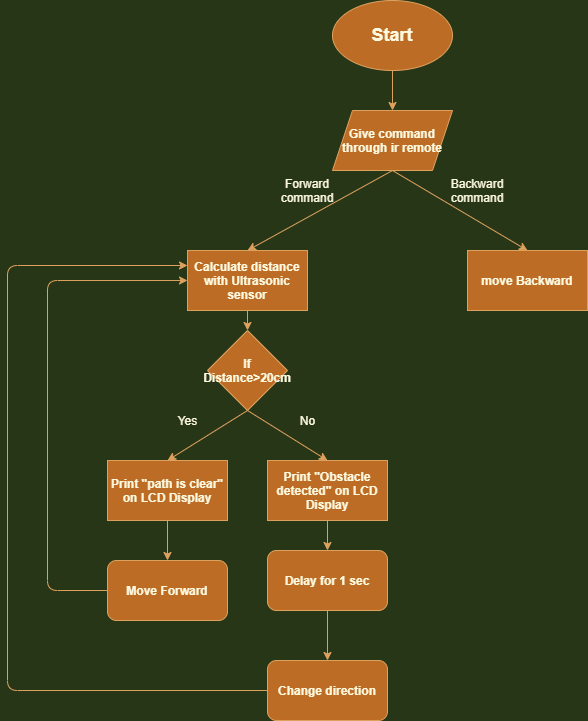

The diagram above was exported from draw.io. Its source (the exported page's mxGraphModel, read from the mxfile embedded in the PNG):
<mxGraphModel dx="1240" dy="643" grid="1" gridSize="10" guides="1" tooltips="1" connect="1" arrows="1" fold="1" page="1" pageScale="1" pageWidth="850" pageHeight="1100" background="#283618" math="0" shadow="0">
  <root>
    <mxCell id="0" />
    <mxCell id="1" parent="0" />
    <mxCell id="Kzt3mH4arefU0M99ViiK-1" value="&lt;font style=&quot;font-size: 18px&quot;&gt;&lt;b&gt;Start&lt;/b&gt;&lt;/font&gt;" style="ellipse;whiteSpace=wrap;html=1;fillColor=#BC6C25;strokeColor=#DDA15E;fontColor=#FEFAE0;" vertex="1" parent="1">
      <mxGeometry x="365" y="70" width="120" height="70" as="geometry" />
    </mxCell>
    <mxCell id="Kzt3mH4arefU0M99ViiK-2" value="&lt;b&gt;Give command through ir remote&lt;/b&gt;" style="shape=parallelogram;perimeter=parallelogramPerimeter;whiteSpace=wrap;html=1;fixedSize=1;fillColor=#BC6C25;strokeColor=#DDA15E;fontColor=#FEFAE0;" vertex="1" parent="1">
      <mxGeometry x="365" y="180" width="120" height="60" as="geometry" />
    </mxCell>
    <mxCell id="Kzt3mH4arefU0M99ViiK-3" value="" style="endArrow=classic;html=1;exitX=0.5;exitY=1;exitDx=0;exitDy=0;entryX=0.5;entryY=0;entryDx=0;entryDy=0;strokeColor=#DDA15E;fontColor=#FEFAE0;labelBackgroundColor=#283618;" edge="1" parent="1" source="Kzt3mH4arefU0M99ViiK-1" target="Kzt3mH4arefU0M99ViiK-2">
      <mxGeometry width="50" height="50" relative="1" as="geometry">
        <mxPoint x="400" y="180" as="sourcePoint" />
        <mxPoint x="450" y="130" as="targetPoint" />
      </mxGeometry>
    </mxCell>
    <mxCell id="Kzt3mH4arefU0M99ViiK-4" value="" style="endArrow=classic;html=1;exitX=0.5;exitY=1;exitDx=0;exitDy=0;strokeColor=#DDA15E;fontColor=#FEFAE0;labelBackgroundColor=#283618;" edge="1" parent="1" source="Kzt3mH4arefU0M99ViiK-2">
      <mxGeometry width="50" height="50" relative="1" as="geometry">
        <mxPoint x="400" y="180" as="sourcePoint" />
        <mxPoint x="280" y="320" as="targetPoint" />
      </mxGeometry>
    </mxCell>
    <mxCell id="Kzt3mH4arefU0M99ViiK-5" value="" style="endArrow=classic;html=1;exitX=0.5;exitY=1;exitDx=0;exitDy=0;entryX=0.5;entryY=0;entryDx=0;entryDy=0;strokeColor=#DDA15E;fontColor=#FEFAE0;labelBackgroundColor=#283618;" edge="1" parent="1" source="Kzt3mH4arefU0M99ViiK-2" target="Kzt3mH4arefU0M99ViiK-38">
      <mxGeometry width="50" height="50" relative="1" as="geometry">
        <mxPoint x="400" y="180" as="sourcePoint" />
        <mxPoint x="560" y="320" as="targetPoint" />
      </mxGeometry>
    </mxCell>
    <mxCell id="Kzt3mH4arefU0M99ViiK-6" value="Forward command" style="text;html=1;strokeColor=none;fillColor=none;align=center;verticalAlign=middle;whiteSpace=wrap;rounded=0;fontColor=#FEFAE0;" vertex="1" parent="1">
      <mxGeometry x="320" y="250" width="40" height="20" as="geometry" />
    </mxCell>
    <mxCell id="Kzt3mH4arefU0M99ViiK-7" value="Backward command" style="text;html=1;strokeColor=none;fillColor=none;align=center;verticalAlign=middle;whiteSpace=wrap;rounded=0;fontColor=#FEFAE0;" vertex="1" parent="1">
      <mxGeometry x="490" y="250" width="40" height="20" as="geometry" />
    </mxCell>
    <mxCell id="Kzt3mH4arefU0M99ViiK-8" value="&lt;b&gt;Calculate distance with Ultrasonic sensor&lt;/b&gt;" style="rounded=0;whiteSpace=wrap;html=1;fillColor=#BC6C25;strokeColor=#DDA15E;fontColor=#FEFAE0;" vertex="1" parent="1">
      <mxGeometry x="220" y="320" width="120" height="60" as="geometry" />
    </mxCell>
    <mxCell id="Kzt3mH4arefU0M99ViiK-9" value="" style="endArrow=classic;html=1;exitX=0.5;exitY=1;exitDx=0;exitDy=0;entryX=0.5;entryY=0;entryDx=0;entryDy=0;strokeColor=#DDA15E;fontColor=#FEFAE0;labelBackgroundColor=#283618;" edge="1" parent="1" source="Kzt3mH4arefU0M99ViiK-8" target="Kzt3mH4arefU0M99ViiK-26">
      <mxGeometry width="50" height="50" relative="1" as="geometry">
        <mxPoint x="400" y="340" as="sourcePoint" />
        <mxPoint x="200" y="440" as="targetPoint" />
      </mxGeometry>
    </mxCell>
    <mxCell id="Kzt3mH4arefU0M99ViiK-14" value="&lt;b&gt;Print &quot;path is clear&quot; on LCD Display&lt;/b&gt;" style="rounded=0;whiteSpace=wrap;html=1;fillColor=#BC6C25;strokeColor=#DDA15E;fontColor=#FEFAE0;" vertex="1" parent="1">
      <mxGeometry x="140" y="530" width="120" height="60" as="geometry" />
    </mxCell>
    <mxCell id="Kzt3mH4arefU0M99ViiK-15" value="&lt;b&gt;Print &quot;Obstacle detected&quot; on LCD Display&lt;/b&gt;" style="rounded=0;whiteSpace=wrap;html=1;fillColor=#BC6C25;strokeColor=#DDA15E;fontColor=#FEFAE0;" vertex="1" parent="1">
      <mxGeometry x="300" y="530" width="120" height="60" as="geometry" />
    </mxCell>
    <mxCell id="Kzt3mH4arefU0M99ViiK-17" value="" style="endArrow=classic;html=1;exitX=0.5;exitY=1;exitDx=0;exitDy=0;entryX=0.5;entryY=0;entryDx=0;entryDy=0;strokeColor=#DDA15E;fontColor=#FEFAE0;labelBackgroundColor=#283618;" edge="1" parent="1" source="Kzt3mH4arefU0M99ViiK-14" target="Kzt3mH4arefU0M99ViiK-34">
      <mxGeometry width="50" height="50" relative="1" as="geometry">
        <mxPoint x="270" y="590" as="sourcePoint" />
        <mxPoint x="320" y="540" as="targetPoint" />
      </mxGeometry>
    </mxCell>
    <mxCell id="Kzt3mH4arefU0M99ViiK-19" value="" style="endArrow=classic;html=1;exitX=0.5;exitY=1;exitDx=0;exitDy=0;entryX=0.5;entryY=0;entryDx=0;entryDy=0;strokeColor=#DDA15E;fontColor=#FEFAE0;labelBackgroundColor=#283618;" edge="1" parent="1" source="Kzt3mH4arefU0M99ViiK-15" target="Kzt3mH4arefU0M99ViiK-36">
      <mxGeometry width="50" height="50" relative="1" as="geometry">
        <mxPoint x="400" y="400" as="sourcePoint" />
        <mxPoint x="450" y="350" as="targetPoint" />
      </mxGeometry>
    </mxCell>
    <mxCell id="Kzt3mH4arefU0M99ViiK-26" value="&lt;span&gt;&lt;b&gt;If&lt;br&gt;Distance&amp;gt;20cm&lt;/b&gt;&lt;/span&gt;" style="rhombus;whiteSpace=wrap;html=1;fillColor=#BC6C25;strokeColor=#DDA15E;fontColor=#FEFAE0;" vertex="1" parent="1">
      <mxGeometry x="240" y="400" width="80" height="80" as="geometry" />
    </mxCell>
    <mxCell id="Kzt3mH4arefU0M99ViiK-27" value="" style="endArrow=classic;html=1;entryX=0.5;entryY=0;entryDx=0;entryDy=0;exitX=0.5;exitY=1;exitDx=0;exitDy=0;strokeColor=#DDA15E;fontColor=#FEFAE0;labelBackgroundColor=#283618;" edge="1" parent="1" source="Kzt3mH4arefU0M99ViiK-36" target="Kzt3mH4arefU0M99ViiK-35">
      <mxGeometry width="50" height="50" relative="1" as="geometry">
        <mxPoint x="400" y="580" as="sourcePoint" />
        <mxPoint x="450" y="530" as="targetPoint" />
      </mxGeometry>
    </mxCell>
    <mxCell id="Kzt3mH4arefU0M99ViiK-28" value="" style="endArrow=classic;html=1;exitX=0.5;exitY=1;exitDx=0;exitDy=0;entryX=0.5;entryY=0;entryDx=0;entryDy=0;strokeColor=#DDA15E;fontColor=#FEFAE0;labelBackgroundColor=#283618;" edge="1" parent="1" source="Kzt3mH4arefU0M99ViiK-26" target="Kzt3mH4arefU0M99ViiK-14">
      <mxGeometry width="50" height="50" relative="1" as="geometry">
        <mxPoint x="400" y="580" as="sourcePoint" />
        <mxPoint x="450" y="530" as="targetPoint" />
      </mxGeometry>
    </mxCell>
    <mxCell id="Kzt3mH4arefU0M99ViiK-29" value="" style="endArrow=classic;html=1;exitX=0.5;exitY=1;exitDx=0;exitDy=0;entryX=0.5;entryY=0;entryDx=0;entryDy=0;strokeColor=#DDA15E;fontColor=#FEFAE0;labelBackgroundColor=#283618;" edge="1" parent="1" source="Kzt3mH4arefU0M99ViiK-26" target="Kzt3mH4arefU0M99ViiK-15">
      <mxGeometry width="50" height="50" relative="1" as="geometry">
        <mxPoint x="400" y="580" as="sourcePoint" />
        <mxPoint x="450" y="530" as="targetPoint" />
      </mxGeometry>
    </mxCell>
    <mxCell id="Kzt3mH4arefU0M99ViiK-30" value="" style="endArrow=classic;html=1;exitX=0;exitY=0.5;exitDx=0;exitDy=0;entryX=0;entryY=0.5;entryDx=0;entryDy=0;strokeColor=#DDA15E;fontColor=#FEFAE0;labelBackgroundColor=#283618;" edge="1" parent="1" source="Kzt3mH4arefU0M99ViiK-34" target="Kzt3mH4arefU0M99ViiK-8">
      <mxGeometry width="50" height="50" relative="1" as="geometry">
        <mxPoint x="400" y="570" as="sourcePoint" />
        <mxPoint x="450" y="520" as="targetPoint" />
        <Array as="points">
          <mxPoint x="80" y="660" />
          <mxPoint x="80" y="350" />
        </Array>
      </mxGeometry>
    </mxCell>
    <mxCell id="Kzt3mH4arefU0M99ViiK-31" value="" style="endArrow=classic;html=1;exitX=0;exitY=0.5;exitDx=0;exitDy=0;entryX=0;entryY=0.25;entryDx=0;entryDy=0;strokeColor=#DDA15E;fontColor=#FEFAE0;labelBackgroundColor=#283618;" edge="1" parent="1" source="Kzt3mH4arefU0M99ViiK-35" target="Kzt3mH4arefU0M99ViiK-8">
      <mxGeometry width="50" height="50" relative="1" as="geometry">
        <mxPoint x="340" y="700" as="sourcePoint" />
        <mxPoint x="450" y="520" as="targetPoint" />
        <Array as="points">
          <mxPoint x="40" y="760" />
          <mxPoint x="40" y="335" />
        </Array>
      </mxGeometry>
    </mxCell>
    <mxCell id="Kzt3mH4arefU0M99ViiK-32" value="Yes" style="text;html=1;align=center;verticalAlign=middle;resizable=0;points=[];autosize=1;strokeColor=none;fontColor=#FEFAE0;" vertex="1" parent="1">
      <mxGeometry x="200" y="480" width="40" height="20" as="geometry" />
    </mxCell>
    <mxCell id="Kzt3mH4arefU0M99ViiK-33" value="No" style="text;html=1;align=center;verticalAlign=middle;resizable=0;points=[];autosize=1;strokeColor=none;fontColor=#FEFAE0;" vertex="1" parent="1">
      <mxGeometry x="325" y="480" width="30" height="20" as="geometry" />
    </mxCell>
    <mxCell id="Kzt3mH4arefU0M99ViiK-34" value="&lt;b&gt;Move Forward&lt;/b&gt;" style="rounded=1;whiteSpace=wrap;html=1;fillColor=#BC6C25;strokeColor=#DDA15E;fontColor=#FEFAE0;" vertex="1" parent="1">
      <mxGeometry x="140" y="630" width="120" height="60" as="geometry" />
    </mxCell>
    <mxCell id="Kzt3mH4arefU0M99ViiK-35" value="&lt;b&gt;Change direction&lt;/b&gt;" style="rounded=1;whiteSpace=wrap;html=1;fillColor=#BC6C25;strokeColor=#DDA15E;fontColor=#FEFAE0;" vertex="1" parent="1">
      <mxGeometry x="300" y="730" width="120" height="60" as="geometry" />
    </mxCell>
    <mxCell id="Kzt3mH4arefU0M99ViiK-36" value="&lt;b&gt;Delay for 1 sec&lt;/b&gt;" style="rounded=1;whiteSpace=wrap;html=1;fillColor=#BC6C25;strokeColor=#DDA15E;fontColor=#FEFAE0;" vertex="1" parent="1">
      <mxGeometry x="300" y="620" width="120" height="60" as="geometry" />
    </mxCell>
    <mxCell id="Kzt3mH4arefU0M99ViiK-38" value="&lt;b&gt;move Backward&lt;/b&gt;" style="rounded=0;whiteSpace=wrap;html=1;fillColor=#BC6C25;strokeColor=#DDA15E;fontColor=#FEFAE0;" vertex="1" parent="1">
      <mxGeometry x="500" y="320" width="120" height="60" as="geometry" />
    </mxCell>
  </root>
</mxGraphModel>